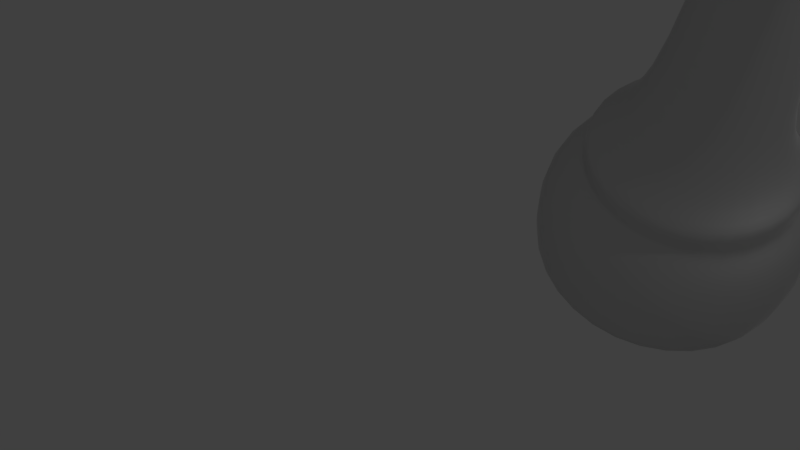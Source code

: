 # Source: chess_king.blend  (saved by Blender 2.79.0; exported with 4.5.12 LTS)
import bpy
from mathutils import Matrix  # noqa: F401  (used for matrix-valued properties, if any)

bpy.ops.wm.read_factory_settings(use_empty=True)
scene = bpy.context.scene
scene.name = 'Scene'

# ---- collections
col_collection_1 = bpy.data.collections.new('Collection 1'); scene.collection.children.link(col_collection_1)

# ---- materials (node trees are filled in below, after node groups)
mat_material = bpy.data.materials.new('Material')
mat_material.alpha_threshold = 0.0
mat_material.roughness = 0.5

# ---- material node trees
mat_material.use_nodes = True; mat_material.node_tree.nodes.clear()
_N = mat_material.node_tree.nodes; _L = mat_material.node_tree.links
n0 = _N.new('ShaderNodeOutputMaterial'); n0.name = 'Material Output'; n0.location = (300, 300)
n1 = _N.new('ShaderNodeBsdfAnisotropic'); n1.name = 'Glossy BSDF'; n1.location = (10, 300)
n1.distribution = 'GGX'
n1.inputs[1].default_value = 0.4472
_L.new(n1.outputs[0], n0.inputs[0])
n0.is_active_output = True

# ---- world
world_world = bpy.data.worlds.new('World'); scene.world = world_world
world_world.color = (0.05088, 0.05088, 0.05088)
world_world.use_sun_shadow = False
world_world.sun_shadow_jitter_overblur = 0.0
world_world.cycles.sampling_method = 'MANUAL'

# ---- cameras
cam_camera = bpy.data.cameras.new('Camera')
cam_camera.clip_end = 100.0
cam_camera.lens = 35.0
cam_camera.sensor_width = 32.0
cam_camera.sensor_height = 18.0
cam_camera.ortho_scale = 7.314
cam_camera.dof.focus_distance = 0.0

# ---- lights
light_lamp = bpy.data.lights.new('Lamp', 'POINT')
light_lamp.transmission_factor = 0.0
light_lamp.cutoff_distance = 30.0
light_lamp.energy = 100.0
light_lamp.shadow_buffer_clip_start = 1.001
light_lamp.shadow_soft_size = 0.1
light_lamp.shadow_maximum_resolution = 0.006
light_lamp.use_absolute_resolution = True

# ---- meshes
me_sphere_008 = bpy.data.meshes.new('Sphere.008')
me_sphere_008.from_pydata([(-0.09218, -0.02657, 0.9901), (-0.09218, 0.02657, 0.9901), (-0.1024, -0.02657, 0.9783), (-0.1024, 0.02657, 0.9783), (-0.1087, -0.02657, 0.9655), (-0.1087, 0.02657, 0.9655), (-0.1109, -0.02657, 0.9521), (-0.1109, 0.02657, 0.9521), (-0.1087, -0.02657, 0.9388), (-0.1087, 0.02657, 0.9388), (-0.1024, -0.02657, 0.9259), (-0.1024, 0.02657, 0.9259), (-0.09218, -0.02657, 0.9141), (-0.09218, 0.02657, 0.9141), (0.09218, -0.02657, 0.9141), (0.09218, 0.02657, 0.9141), (0.1024, -0.02657, 0.9259), (0.1024, 0.02657, 0.9259), (0.1087, -0.02657, 0.9388), (0.1087, 0.02657, 0.9388), (0.1109, -0.02657, 0.9521), (0.1109, 0.02657, 0.9521), (0.1087, -0.02657, 0.9655), (0.1087, 0.02657, 0.9655), (0.1024, -0.02657, 0.9783), (0.1024, 0.02657, 0.9783), (0.09218, -0.02657, 0.9901), (0.09218, 0.02657, 0.9901), (-0.04514, 0.02657, 0.9747), (-0.04514, -0.02657, 0.9747), (-0.02301, 0.02657, 0.9689), (-0.02301, -0.02657, 0.9689), (-0.06553, 0.02657, 0.9841), (-0.06553, -0.02657, 0.9841), (0.06553, 0.02657, 0.9841), (0.06553, -0.02657, 0.9841), (0.0834, 0.02657, 0.9967), (0.0834, -0.02657, 0.9967), (0.02301, 0.02657, 0.9689), (0.02301, -0.02657, 0.9689), (-0.0834, 0.02657, 0.9967), (-0.0834, -0.02657, 0.9967), (0.04514, 0.02657, 0.9747), (0.04514, -0.02657, 0.9747), (0.04514, 0.02657, 0.9296), (0.04514, -0.02657, 0.9296), (0.02301, 0.02657, 0.9354), (0.02301, -0.02657, 0.9354), (0.06553, 0.02657, 0.9202), (0.06553, -0.02657, 0.9202), (-0.06553, 0.02657, 0.9202), (-0.06553, -0.02657, 0.9202), (-0.0834, 0.02657, 0.9075), (-0.0834, -0.02657, 0.9075), (-0.02301, 0.02657, 0.9354), (-0.02301, -0.02657, 0.9354), (0.0834, 0.02657, 0.9075), (0.0834, -0.02657, 0.9075), (-0.04514, 0.02657, 0.9296), (-0.04514, -0.02657, 0.9296), (0.03964, -0.02657, 1.04), (0.03964, 0.02657, 1.04), (0.02731, -0.02657, 1.05), (0.02731, 0.02657, 1.05), (0.01392, -0.02657, 1.056), (0.01392, 0.02657, 1.056), (-7.483e-08, -0.02657, 1.058), (-7.483e-08, 0.02657, 1.058), (-0.01392, -0.02657, 1.056), (-0.01392, 0.02657, 1.056), (-0.02731, -0.02657, 1.05), (-0.02731, 0.02657, 1.05), (-0.03964, -0.02657, 1.04), (-0.03964, 0.02657, 1.04), (0.02352, 0.02657, 0.9954), (0.02352, -0.02657, 0.9954), (0.01748, 0.02657, 0.9742), (0.01748, -0.02657, 0.9742), (0.03333, 0.02657, 1.015), (0.03333, -0.02657, 1.015), (0.03333, 0.02657, 0.8893), (0.03333, -0.02657, 0.8893), (0.01748, 0.02657, 0.9301), (0.01748, -0.02657, 0.9301), (0.04653, 0.02657, 1.032), (0.04653, -0.02657, 1.032), (0.02352, 0.02657, 0.9089), (0.02352, -0.02657, 0.9089), (-0.02352, 0.02657, 0.9089), (-0.02352, -0.02657, 0.9089), (-0.01748, 0.02657, 0.9301), (-0.01748, -0.02657, 0.9301), (-0.03333, 0.02657, 0.8893), (-0.03333, -0.02657, 0.8893), (-0.03333, 0.02657, 1.015), (-0.03333, -0.02657, 1.015), (-0.04653, 0.02657, 1.032), (-0.04653, -0.02657, 1.032), (-0.01748, 0.02657, 0.9742), (-0.01748, -0.02657, 0.9742), (-0.02352, 0.02657, 0.9954), (-0.02352, -0.02657, 0.9954), (0.01695, 0.02657, 0.9359), (0.01695, -0.02657, 0.9684), (0.01695, 0.02657, 0.9684), (-0.01695, 0.02657, 0.9684), (-0.01695, -0.02657, 0.9684), (-0.01695, 0.02657, 0.9359), (-0.01695, -0.02657, 0.9359), (0.01695, -0.02657, 0.9359)], [], [(17, 16, 14, 15), (19, 18, 16, 17), (21, 20, 18, 19), (23, 22, 20, 21), (25, 24, 22, 23), (1, 0, 41, 40), (27, 26, 24, 25), (3, 2, 0, 1), (5, 4, 2, 3), (7, 6, 4, 5), (9, 8, 6, 7), (11, 10, 8, 9), (13, 12, 10, 11), (36, 37, 26, 27), (52, 53, 12, 13), (32, 40, 41, 33), (32, 33, 29, 28), (28, 29, 31, 30), (38, 39, 43, 42), (42, 43, 35, 34), (34, 35, 37, 36), (48, 56, 57, 49), (48, 49, 45, 44), (45, 47, 46, 44), (54, 55, 59, 58), (58, 59, 51, 50), (51, 53, 52, 50), (54, 107, 108, 55), (61, 60, 85, 84), (63, 62, 60, 61), (65, 64, 62, 63), (67, 66, 64, 65), (69, 68, 66, 67), (71, 70, 68, 69), (73, 72, 70, 71), (96, 97, 72, 73), (92, 93, 89, 88), (89, 91, 90, 88), (98, 99, 101, 100), (100, 101, 95, 94), (95, 97, 96, 94), (78, 84, 85, 79), (78, 79, 75, 74), (74, 75, 77, 76), (82, 83, 87, 86), (86, 87, 81, 80), (90, 91, 108, 107), (82, 102, 109, 83), (46, 47, 109, 102), (98, 105, 106, 99), (30, 31, 106, 105), (38, 104, 103, 39), (76, 77, 103, 104), (57, 56, 15, 14)])
me_sphere_008.polygons.foreach_set('use_smooth', [True] * 54)
me_sphere_008.materials.append(mat_material)
me_sphere_008.use_remesh_preserve_volume = False
me_sphere_008.use_remesh_preserve_attributes = False
me_sphere_008.use_mirror_vertex_groups = False
me_sphere_008.update()
me_sphere_001 = bpy.data.meshes.new('Sphere.001')
me_sphere_001.from_pydata([(-1.073e-08, 0.2029, 0.0), (0.1435, 0.1435, 0.0), (0.2029, -6.185e-09, 0.0), (0.1435, -0.1435, 0.0), (-2.847e-08, -0.2029, 0.0), (-0.1435, -0.1435, 0.0), (-0.2029, 5.103e-09, 0.0), (-0.1435, 0.1435, 0.0), (-0.112, 0.112, 0.1777), (-0.1584, 4.979e-09, 0.1777), (-0.112, -0.112, 0.1777), (-2.656e-08, -0.1584, 0.1777), (0.112, -0.112, 0.1777), (0.1584, -3.836e-09, 0.1777), (0.112, 0.112, 0.1777), (-1.271e-08, 0.1584, 0.1777), (0.1584, -3.836e-09, 0.2134), (-0.112, 0.112, 0.2134), (-0.112, -0.112, 0.2134), (0.112, -0.112, 0.2134), (0.112, 0.112, 0.2134), (-1.431e-08, 0.1584, 0.2134), (-2.816e-08, -0.1584, 0.2134), (-0.1584, 4.979e-09, 0.2134), (-0.1584, 4.979e-09, 0.183), (0.112, 0.112, 0.183), (0.112, -0.112, 0.183), (-0.112, -0.112, 0.183), (-0.112, 0.112, 0.183), (0.1584, -3.836e-09, 0.183), (-2.656e-08, -0.1584, 0.183), (-1.271e-08, 0.1584, 0.183), (-1.104e-08, 0.1871, 0.0), (0.1323, 0.1323, 0.0), (0.1871, -5.204e-09, 0.0), (0.1323, -0.1323, 0.0), (-2.74e-08, -0.1871, 0.0), (-0.1323, -0.1323, 0.0), (-0.1871, 5.204e-09, 0.0), (-0.1323, 0.1323, 0.0), (-0.1518, -0.1518, 0.1172), (-2.938e-08, -0.2147, 0.1172), (-0.2147, 5.404e-09, 0.1172), (-0.1518, 0.1518, 0.1172), (-1.061e-08, 0.2147, 0.1172), (0.1518, 0.1518, 0.1172), (0.2147, -6.538e-09, 0.1172), (0.1518, -0.1518, 0.1172), (-0.1584, 4.979e-09, 0.2089), (-0.112, -0.112, 0.2089), (-2.792e-08, -0.1584, 0.2089), (-1.407e-08, 0.1584, 0.2089), (-0.112, 0.112, 0.2089), (0.112, -0.112, 0.2089), (0.1584, -3.836e-09, 0.2089), (0.112, 0.112, 0.2089), (0.08751, 8.575e-10, 0.2834), (-0.06188, 0.06188, 0.2834), (-0.06188, -0.06188, 0.2834), (0.06188, -0.06188, 0.2834), (0.06188, 0.06188, 0.2834), (-1.924e-08, 0.08751, 0.2834), (-2.689e-08, -0.08751, 0.2834), (-0.08751, 5.726e-09, 0.2834), (-0.07369, 5.703e-09, 0.5604), (-7.932e-09, -0.07369, 0.5604), (-1.49e-09, 0.07369, 0.5604), (0.05211, 0.05211, 0.5604), (0.05211, -0.05211, 0.5604), (-0.05211, -0.05211, 0.5604), (-0.05211, 0.05211, 0.5604), (0.07369, 1.603e-09, 0.5604), (-0.1502, 4.098e-09, 0.5675), (-1.427e-08, -0.1502, 0.5675), (-1.134e-09, 0.1502, 0.5675), (0.1062, 0.1062, 0.5675), (0.1062, -0.1062, 0.5675), (-0.1062, -0.1062, 0.5675), (-0.1062, 0.1062, 0.5675), (0.1502, -4.259e-09, 0.5675), (-0.09275, 5.414e-09, 0.6583), (-4.963e-09, -0.09275, 0.6583), (3.146e-09, 0.09275, 0.6583), (0.06558, 0.06558, 0.6583), (0.06558, -0.06558, 0.6583), (-0.06558, -0.06558, 0.6583), (-0.06558, 0.06558, 0.6583), (0.09275, 2.543e-10, 0.6583), (-0.1187, 4.548e-09, 0.6736), (-5.607e-09, -0.1187, 0.6736), (4.773e-09, 0.1187, 0.6736), (0.08395, 0.08395, 0.6736), (0.08395, -0.08395, 0.6736), (-0.08395, -0.08395, 0.6736), (-0.08395, 0.08395, 0.6736), (0.1187, -2.057e-09, 0.6736), (-0.08443, 5.647e-09, 0.6858), (-2.393e-09, -0.08443, 0.6858), (4.988e-09, 0.08443, 0.6858), (0.0597, 0.0597, 0.6858), (0.0597, -0.0597, 0.6858), (-0.0597, -0.0597, 0.6858), (-0.0597, 0.0597, 0.6858), (0.08443, 9.494e-10, 0.6858), (-0.09566, 0.09566, 0.8544), (-1.562e-08, 0.1353, 0.8544), (0.1353, -3.295e-09, 0.8544), (0.09566, -0.09566, 0.8544), (0.09566, 0.09566, 0.8544), (-0.09566, -0.09566, 0.8544), (-0.1353, 4.232e-09, 0.8544), (-2.745e-08, -0.1353, 0.8544), (-0.07399, 5.702e-09, 0.5549), (-0.05232, -0.05232, 0.5549), (0.05232, 0.05232, 0.5549), (0.07399, 1.585e-09, 0.5549), (-1.918e-09, 0.07399, 0.5549), (-0.05232, 0.05232, 0.5549), (-8.387e-09, -0.07399, 0.5549), (0.05232, -0.05232, 0.5549), (-0.05021, 8.105e-09, 0.8821), (-2.245e-08, -0.05021, 0.8821), (-1.806e-08, 0.05021, 0.8821), (0.0355, 0.0355, 0.8821), (0.0355, -0.0355, 0.8821), (-0.0355, -0.0355, 0.8821), (-0.0355, 0.0355, 0.8821), (0.05021, 5.311e-09, 0.8821), (0.1417, -4.631e-09, 0.7754), (-0.1002, 0.1002, 0.7754), (-0.1002, -0.1002, 0.7754), (0.1002, -0.1002, 0.7754), (0.1002, 0.1002, 0.7754), (-2.19e-08, 0.1417, 0.7754), (-3.429e-08, -0.1417, 0.7754), (-0.1417, 3.254e-09, 0.7754)], [], [(41, 11, 10, 40), (40, 42, 6, 5), (42, 43, 7, 6), (43, 44, 0, 7), (44, 45, 1, 0), (45, 46, 2, 1), (46, 47, 3, 2), (47, 41, 4, 3), (7, 39, 38, 6), (53, 54, 16, 19), (54, 55, 20, 16), (50, 53, 19, 22), (51, 52, 17, 21), (22, 19, 59, 62), (48, 49, 18, 23), (52, 48, 23, 17), (49, 50, 22, 18), (55, 51, 21, 20), (9, 24, 28, 8), (14, 25, 29, 13), (12, 26, 30, 11), (10, 27, 24, 9), (8, 28, 31, 15), (15, 31, 25, 14), (13, 29, 26, 12), (11, 30, 27, 10), (32, 33, 34, 35, 36, 37, 38, 39), (5, 37, 36, 4), (3, 35, 34, 2), (1, 33, 32, 0), (6, 38, 37, 5), (4, 36, 35, 3), (2, 34, 33, 1), (0, 32, 39, 7), (12, 11, 41, 47), (13, 12, 47, 46), (14, 13, 46, 45), (15, 14, 45, 44), (8, 15, 44, 43), (9, 8, 43, 42), (10, 9, 42, 40), (4, 41, 40, 5), (25, 31, 51, 55), (27, 30, 50, 49), (28, 24, 48, 52), (24, 27, 49, 48), (31, 28, 52, 51), (30, 26, 53, 50), (29, 25, 55, 54), (26, 29, 54, 53), (21, 17, 57, 61), (19, 16, 56, 59), (16, 20, 60, 56), (23, 18, 58, 63), (20, 21, 61, 60), (17, 23, 63, 57), (18, 22, 62, 58), (112, 113, 69, 64), (68, 71, 79, 76), (116, 117, 70, 66), (113, 118, 65, 69), (115, 114, 67, 71), (119, 115, 71, 68), (117, 112, 64, 70), (118, 119, 68, 65), (114, 116, 66, 67), (78, 72, 80, 86), (66, 70, 78, 74), (65, 68, 76, 73), (70, 64, 72, 78), (69, 65, 73, 77), (67, 66, 74, 75), (64, 69, 77, 72), (71, 67, 75, 79), (84, 87, 95, 92), (77, 73, 81, 85), (75, 74, 82, 83), (72, 77, 85, 80), (79, 75, 83, 87), (76, 79, 87, 84), (74, 78, 86, 82), (73, 76, 84, 81), (95, 91, 99, 103), (82, 86, 94, 90), (81, 84, 92, 89), (86, 80, 88, 94), (85, 81, 89, 93), (83, 82, 90, 91), (80, 85, 93, 88), (87, 83, 91, 95), (92, 95, 103, 100), (90, 94, 102, 98), (89, 92, 100, 97), (94, 88, 96, 102), (93, 89, 97, 101), (91, 90, 98, 99), (88, 93, 101, 96), (135, 130, 109, 110), (131, 128, 106, 107), (110, 109, 125, 120), (130, 134, 111, 109), (129, 135, 110, 104), (134, 131, 107, 111), (111, 107, 124, 121), (132, 133, 105, 108), (101, 97, 134, 130), (109, 111, 121, 125), (104, 110, 120, 126), (128, 132, 108, 106), (108, 105, 122, 123), (97, 100, 131, 134), (133, 129, 104, 105), (60, 61, 116, 114), (62, 59, 119, 118), (57, 63, 112, 117), (59, 56, 115, 119), (56, 60, 114, 115), (58, 62, 118, 113), (61, 57, 117, 116), (63, 58, 113, 112), (107, 106, 127, 124), (106, 108, 123, 127), (99, 98, 133, 132), (103, 99, 132, 128), (105, 104, 126, 122), (98, 102, 129, 133), (100, 103, 128, 131), (96, 101, 130, 135), (102, 96, 135, 129)])
me_sphere_001.polygons.foreach_set('use_smooth', [True] * 129)
me_sphere_001.materials.append(mat_material)
me_sphere_001.use_remesh_preserve_volume = False
me_sphere_001.use_remesh_preserve_attributes = False
me_sphere_001.use_mirror_vertex_groups = False
me_sphere_001.update()

# ---- objects
ob_sphere_001 = bpy.data.objects.new('Sphere.001', me_sphere_008)
ob_sphere = bpy.data.objects.new('Sphere', me_sphere_001)
ob_lamp = bpy.data.objects.new('Lamp', light_lamp)
ob_camera = bpy.data.objects.new('Camera', cam_camera)

# ---- transforms, parenting, visibility, modifiers, constraints
ob_sphere_001.location = (4.889e-08, -8.391e-09, 1.192e-07)
ob_sphere_001.scale = (3.595, 3.595, 3.751)
ob_sphere_001.lineart.crease_threshold = 0.0
_m = ob_sphere_001.modifiers.new('Subsurf', 'SUBSURF')
_m.uv_smooth = 'PRESERVE_CORNERS'
_m.quality = 2
_m.levels = 0
_m.show_only_control_edges = False
ob_sphere.location = (4.889e-08, -8.391e-09, 1.192e-07)
ob_sphere.scale = (3.595, 3.595, 3.751)
ob_sphere.lineart.crease_threshold = 0.0
_m = ob_sphere.modifiers.new('Subsurf', 'SUBSURF')
_m.uv_smooth = 'PRESERVE_CORNERS'
_m.quality = 2
_m.show_only_control_edges = False
ob_lamp.location = (1.973, -1.379, 3.904)
ob_lamp.rotation_euler = (0.6503, 0.05522, 1.866)
ob_lamp.lock_rotations_4d = False
ob_lamp.empty_display_type = 'ARROWS'
ob_lamp.color = (0.0, 0.0, 0.0, 0.0)
ob_lamp.lineart.crease_threshold = 0.0
ob_camera.location = (-2.068, -2.241, 3.862)
ob_camera.rotation_euler = (0.6398, -9.892e-08, -0.273)
ob_camera.lock_rotations_4d = False
ob_camera.empty_display_type = 'ARROWS'
ob_camera.color = (0.0, 0.0, 0.0, 0.0)
ob_camera.display_type = 'WIRE'
ob_camera.lineart.crease_threshold = 0.0

# ---- collection membership
col_collection_1.objects.link(ob_sphere_001)
col_collection_1.objects.link(ob_sphere)
col_collection_1.objects.link(ob_lamp)
col_collection_1.objects.link(ob_camera)

# ---- scene / render settings (as saved in the file)
scene.camera = ob_camera
scene.frame_start = 1; scene.frame_end = 250; scene.frame_set(250)
scene.render.engine = 'CYCLES'
scene.render.resolution_percentage = 50
scene.render.dither_intensity = 0.0
scene.cycles.use_denoising = False
scene.cycles.samples = 128
scene.cycles.sampling_pattern = 'TABULATED_SOBOL'
scene.cycles.use_adaptive_sampling = False
scene.cycles.use_light_tree = False
scene.cycles.blur_glossy = 0.0
scene.cycles.sample_clamp_indirect = 0.0
scene.view_settings.view_transform = 'Standard'
bpy.context.view_layer.update()
